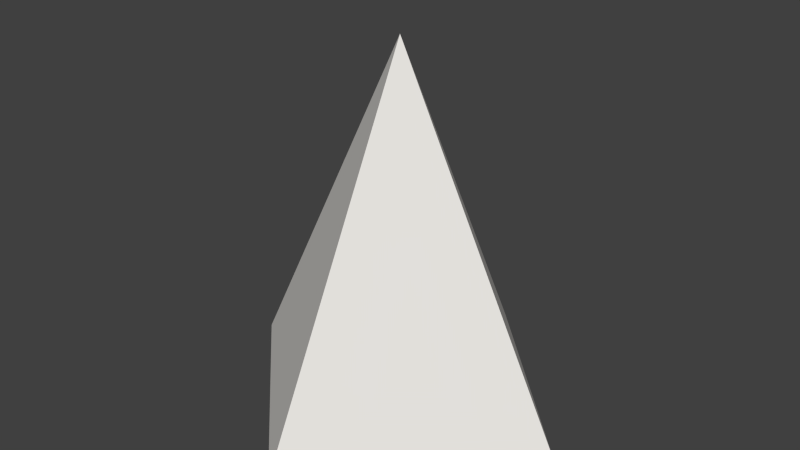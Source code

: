 # Source: shape.blend  (saved by Blender 2.67.0; exported with 4.5.12 LTS)
import bpy
from mathutils import Matrix  # noqa: F401  (used for matrix-valued properties, if any)

bpy.ops.wm.read_factory_settings(use_empty=True)
scene = bpy.context.scene
scene.name = 'Scene'

# ---- collections
col_collection_1 = bpy.data.collections.new('Collection 1'); scene.collection.children.link(col_collection_1)

# ---- materials (node trees are filled in below, after node groups)
mat_xa_notc_core_shapes_standardcat_blood_p1_mat1 = bpy.data.materials.new('xa_notc_core_shapes_standardcat_blood_p1_mat1')
mat_xa_notc_core_shapes_standardcat_blood_p1_mat1.alpha_threshold = 0.0
mat_xa_notc_core_shapes_standardcat_blood_p1_mat1.use_transparent_shadow = False
mat_xa_notc_core_shapes_standardcat_blood_p1_mat1.diffuse_color = (0.8, 0.7794, 0.7467, 1.0)
mat_xa_notc_core_shapes_standardcat_blood_p1_mat1.roughness = 0.5
mat_xa_notc_core_shapes_standardcat_blood_p1_mat1.specular_intensity = 0.0
mat_xa_notc_core_shapes_standardcat_blood_p1_mat1.line_color = (0.0, 0.0, 0.0, 1.0)

# ---- material node trees

# ---- world
world_world = bpy.data.worlds.new('World'); scene.world = world_world
world_world.color = (0.05088, 0.05088, 0.05088)
world_world.use_sun_shadow = False
world_world.sun_shadow_jitter_overblur = 0.0
world_world.cycles.sampling_method = 'MANUAL'
world_world.cycles.sample_map_resolution = 256

# ---- meshes
me_cone = bpy.data.meshes.new('Cone')
me_cone.from_pydata([(-7.756e-09, 0.1511, -0.1097), (0.1511, -1.418e-08, -0.1097), (-2.097e-08, -0.1511, -0.1097), (-7.756e-09, -7.574e-09, 0.1925), (-0.1511, -5.772e-09, -0.1097)], [], [(2, 3, 4), (0, 3, 1), (4, 3, 0), (1, 3, 2), (0, 1, 2, 4)])
me_cone.materials.append(mat_xa_notc_core_shapes_standardcat_blood_p1_mat1)
me_cone.use_remesh_preserve_volume = False
me_cone.use_remesh_preserve_attributes = False
me_cone.use_mirror_vertex_groups = False
me_cone.update()

# ---- objects
ob_lod100_one_lod100 = bpy.data.objects.new('LOD100_ONE_LOD100', me_cone)

# ---- transforms, parenting, visibility, modifiers, constraints
ob_lod100_one_lod100.location = (-5.076e-09, 0.0, 0.0)
ob_lod100_one_lod100.scale = (0.4843, 0.4843, 0.4843)
ob_lod100_one_lod100.lineart.crease_threshold = 0.0

# ---- collection membership
col_collection_1.objects.link(ob_lod100_one_lod100)

# ---- scene / render settings (as saved in the file)
scene.frame_start = 1; scene.frame_end = 250; scene.frame_set(1)
scene.render.engine = 'BLENDER_EEVEE_NEXT'
scene.render.image_settings.color_mode = 'RGB'
scene.render.image_settings.compression = 90
scene.render.resolution_percentage = 50
scene.render.dither_intensity = 0.0
scene.render.bake_margin = 2
scene.render.bake_bias = 0.0
scene.cycles.use_denoising = False
scene.cycles.samples = 10
scene.cycles.sampling_pattern = 'TABULATED_SOBOL'
scene.cycles.light_sampling_threshold = 0.0
scene.cycles.use_adaptive_sampling = False
scene.cycles.use_light_tree = False
scene.cycles.blur_glossy = 0.0
scene.cycles.volume_bounces = 1
scene.cycles.pixel_filter_type = 'GAUSSIAN'
scene.cycles.sample_clamp_indirect = 0.0
scene.view_settings.view_transform = 'Standard'
bpy.context.view_layer.update()

# ---- added for rendering (the .blend has no active camera and no usable light): camera, sun
cam_auto = bpy.data.cameras.new('AutoCamera')
cam_auto.lens = 50.0
cam_auto.sensor_width = 36.0
cam_auto.clip_end = 1000.0
ob_auto_camera = bpy.data.objects.new('AutoCamera', cam_auto)
scene.collection.objects.link(ob_auto_camera)
ob_auto_camera.location = (0.234546, -0.281455, 0.207673)
ob_auto_camera.rotation_euler = (1.09748, -7.21219e-08, 0.694738)
scene.camera = ob_auto_camera
light_auto_sun = bpy.data.lights.new('AutoSun', 'SUN')
light_auto_sun.energy = 3.0
light_auto_sun.angle = 0.0523599
ob_auto_sun = bpy.data.objects.new('AutoSun', light_auto_sun)
scene.collection.objects.link(ob_auto_sun)
ob_auto_sun.rotation_euler = (0.872665, 0.174533, 0.523599)
bpy.context.view_layer.update()
